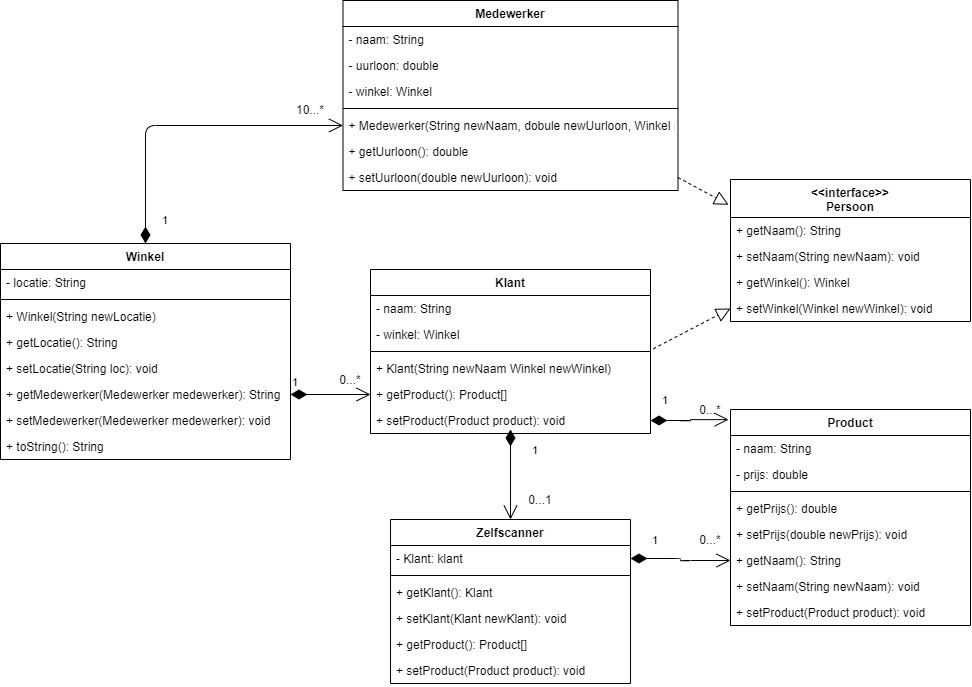

The diagram above was exported from draw.io. Its source (the exported page's mxGraphModel, read from the mxfile embedded in the PNG):
<mxGraphModel dx="1483" dy="759" grid="1" gridSize="10" guides="1" tooltips="1" connect="1" arrows="1" fold="1" page="1" pageScale="1" pageWidth="1100" pageHeight="850" background="#ffffff" math="0" shadow="0">
  <root>
    <mxCell id="0" />
    <mxCell id="1" parent="0" />
    <mxCell id="-2_4ZMyaUm3v1hpu8tIk-11" value="Klant" style="swimlane;fontStyle=1;align=center;verticalAlign=top;childLayout=stackLayout;horizontal=1;startSize=26;horizontalStack=0;resizeParent=1;resizeParentMax=0;resizeLast=0;collapsible=1;marginBottom=0;" parent="1" vertex="1">
      <mxGeometry x="400" y="360" width="280" height="164" as="geometry" />
    </mxCell>
    <mxCell id="-2_4ZMyaUm3v1hpu8tIk-12" value="- naam: String" style="text;strokeColor=none;fillColor=none;align=left;verticalAlign=top;spacingLeft=4;spacingRight=4;overflow=hidden;rotatable=0;points=[[0,0.5],[1,0.5]];portConstraint=eastwest;" parent="-2_4ZMyaUm3v1hpu8tIk-11" vertex="1">
      <mxGeometry y="26" width="280" height="26" as="geometry" />
    </mxCell>
    <mxCell id="0lROL5vyhbKHQCD6iLv3-4" value="- winkel: Winkel" style="text;strokeColor=none;fillColor=none;align=left;verticalAlign=top;spacingLeft=4;spacingRight=4;overflow=hidden;rotatable=0;points=[[0,0.5],[1,0.5]];portConstraint=eastwest;" vertex="1" parent="-2_4ZMyaUm3v1hpu8tIk-11">
      <mxGeometry y="52" width="280" height="26" as="geometry" />
    </mxCell>
    <mxCell id="-2_4ZMyaUm3v1hpu8tIk-13" value="" style="line;strokeWidth=1;fillColor=none;align=left;verticalAlign=middle;spacingTop=-1;spacingLeft=3;spacingRight=3;rotatable=0;labelPosition=right;points=[];portConstraint=eastwest;" parent="-2_4ZMyaUm3v1hpu8tIk-11" vertex="1">
      <mxGeometry y="78" width="280" height="8" as="geometry" />
    </mxCell>
    <mxCell id="0lROL5vyhbKHQCD6iLv3-3" value="+ Klant(String newNaam Winkel newWinkel)" style="text;strokeColor=none;fillColor=none;align=left;verticalAlign=top;spacingLeft=4;spacingRight=4;overflow=hidden;rotatable=0;points=[[0,0.5],[1,0.5]];portConstraint=eastwest;" vertex="1" parent="-2_4ZMyaUm3v1hpu8tIk-11">
      <mxGeometry y="86" width="280" height="26" as="geometry" />
    </mxCell>
    <mxCell id="-2_4ZMyaUm3v1hpu8tIk-15" value="+ getProduct(): Product[]&#10;" style="text;strokeColor=none;fillColor=none;align=left;verticalAlign=top;spacingLeft=4;spacingRight=4;overflow=hidden;rotatable=0;points=[[0,0.5],[1,0.5]];portConstraint=eastwest;" parent="-2_4ZMyaUm3v1hpu8tIk-11" vertex="1">
      <mxGeometry y="112" width="280" height="26" as="geometry" />
    </mxCell>
    <mxCell id="-2_4ZMyaUm3v1hpu8tIk-38" value="+ setProduct(Product product): void&#10;" style="text;strokeColor=none;fillColor=none;align=left;verticalAlign=top;spacingLeft=4;spacingRight=4;overflow=hidden;rotatable=0;points=[[0,0.5],[1,0.5]];portConstraint=eastwest;" parent="-2_4ZMyaUm3v1hpu8tIk-11" vertex="1">
      <mxGeometry y="138" width="280" height="26" as="geometry" />
    </mxCell>
    <mxCell id="-2_4ZMyaUm3v1hpu8tIk-16" value="Zelfscanner" style="swimlane;fontStyle=1;align=center;verticalAlign=top;childLayout=stackLayout;horizontal=1;startSize=26;horizontalStack=0;resizeParent=1;resizeParentMax=0;resizeLast=0;collapsible=1;marginBottom=0;" parent="1" vertex="1">
      <mxGeometry x="420" y="610" width="240" height="164" as="geometry" />
    </mxCell>
    <mxCell id="-2_4ZMyaUm3v1hpu8tIk-17" value="- Klant: klant" style="text;strokeColor=none;fillColor=none;align=left;verticalAlign=top;spacingLeft=4;spacingRight=4;overflow=hidden;rotatable=0;points=[[0,0.5],[1,0.5]];portConstraint=eastwest;" parent="-2_4ZMyaUm3v1hpu8tIk-16" vertex="1">
      <mxGeometry y="26" width="240" height="26" as="geometry" />
    </mxCell>
    <mxCell id="-2_4ZMyaUm3v1hpu8tIk-18" value="" style="line;strokeWidth=1;fillColor=none;align=left;verticalAlign=middle;spacingTop=-1;spacingLeft=3;spacingRight=3;rotatable=0;labelPosition=right;points=[];portConstraint=eastwest;" parent="-2_4ZMyaUm3v1hpu8tIk-16" vertex="1">
      <mxGeometry y="52" width="240" height="8" as="geometry" />
    </mxCell>
    <mxCell id="-2_4ZMyaUm3v1hpu8tIk-19" value="+ getKlant(): Klant&#10;" style="text;strokeColor=none;fillColor=none;align=left;verticalAlign=top;spacingLeft=4;spacingRight=4;overflow=hidden;rotatable=0;points=[[0,0.5],[1,0.5]];portConstraint=eastwest;" parent="-2_4ZMyaUm3v1hpu8tIk-16" vertex="1">
      <mxGeometry y="60" width="240" height="26" as="geometry" />
    </mxCell>
    <mxCell id="-2_4ZMyaUm3v1hpu8tIk-20" value="+ setKlant(Klant newKlant): void&#10;" style="text;strokeColor=none;fillColor=none;align=left;verticalAlign=top;spacingLeft=4;spacingRight=4;overflow=hidden;rotatable=0;points=[[0,0.5],[1,0.5]];portConstraint=eastwest;" parent="-2_4ZMyaUm3v1hpu8tIk-16" vertex="1">
      <mxGeometry y="86" width="240" height="26" as="geometry" />
    </mxCell>
    <mxCell id="-2_4ZMyaUm3v1hpu8tIk-81" value="+ getProduct(): Product[]&#10;" style="text;strokeColor=none;fillColor=none;align=left;verticalAlign=top;spacingLeft=4;spacingRight=4;overflow=hidden;rotatable=0;points=[[0,0.5],[1,0.5]];portConstraint=eastwest;" parent="-2_4ZMyaUm3v1hpu8tIk-16" vertex="1">
      <mxGeometry y="112" width="240" height="26" as="geometry" />
    </mxCell>
    <mxCell id="-2_4ZMyaUm3v1hpu8tIk-82" value="+ setProduct(Product product): void&#10;" style="text;strokeColor=none;fillColor=none;align=left;verticalAlign=top;spacingLeft=4;spacingRight=4;overflow=hidden;rotatable=0;points=[[0,0.5],[1,0.5]];portConstraint=eastwest;" parent="-2_4ZMyaUm3v1hpu8tIk-16" vertex="1">
      <mxGeometry y="138" width="240" height="26" as="geometry" />
    </mxCell>
    <mxCell id="-2_4ZMyaUm3v1hpu8tIk-6" value="Medewerker" style="swimlane;fontStyle=1;align=center;verticalAlign=top;childLayout=stackLayout;horizontal=1;startSize=26;horizontalStack=0;resizeParent=1;resizeParentMax=0;resizeLast=0;collapsible=1;marginBottom=0;" parent="1" vertex="1">
      <mxGeometry x="372.5" y="91" width="335" height="190" as="geometry" />
    </mxCell>
    <mxCell id="PQ3dc1cLdvauBR6-0Fz--10" value="- naam: String&#10;" style="text;strokeColor=none;fillColor=none;align=left;verticalAlign=top;spacingLeft=4;spacingRight=4;overflow=hidden;rotatable=0;points=[[0,0.5],[1,0.5]];portConstraint=eastwest;" parent="-2_4ZMyaUm3v1hpu8tIk-6" vertex="1">
      <mxGeometry y="26" width="335" height="26" as="geometry" />
    </mxCell>
    <mxCell id="-2_4ZMyaUm3v1hpu8tIk-9" value="- uurloon: double&#10;" style="text;strokeColor=none;fillColor=none;align=left;verticalAlign=top;spacingLeft=4;spacingRight=4;overflow=hidden;rotatable=0;points=[[0,0.5],[1,0.5]];portConstraint=eastwest;" parent="-2_4ZMyaUm3v1hpu8tIk-6" vertex="1">
      <mxGeometry y="52" width="335" height="26" as="geometry" />
    </mxCell>
    <mxCell id="0lROL5vyhbKHQCD6iLv3-5" value="- winkel: Winkel&#10;" style="text;strokeColor=none;fillColor=none;align=left;verticalAlign=top;spacingLeft=4;spacingRight=4;overflow=hidden;rotatable=0;points=[[0,0.5],[1,0.5]];portConstraint=eastwest;" vertex="1" parent="-2_4ZMyaUm3v1hpu8tIk-6">
      <mxGeometry y="78" width="335" height="26" as="geometry" />
    </mxCell>
    <mxCell id="-2_4ZMyaUm3v1hpu8tIk-8" value="" style="line;strokeWidth=1;fillColor=none;align=left;verticalAlign=middle;spacingTop=-1;spacingLeft=3;spacingRight=3;rotatable=0;labelPosition=right;points=[];portConstraint=eastwest;" parent="-2_4ZMyaUm3v1hpu8tIk-6" vertex="1">
      <mxGeometry y="104" width="335" height="8" as="geometry" />
    </mxCell>
    <mxCell id="-2_4ZMyaUm3v1hpu8tIk-41" value="+ Medewerker(String newNaam, dobule newUurloon, Winkel newWinkel)&#10;" style="text;strokeColor=none;fillColor=none;align=left;verticalAlign=top;spacingLeft=4;spacingRight=4;overflow=hidden;rotatable=0;points=[[0,0.5],[1,0.5]];portConstraint=eastwest;" parent="-2_4ZMyaUm3v1hpu8tIk-6" vertex="1">
      <mxGeometry y="112" width="335" height="26" as="geometry" />
    </mxCell>
    <mxCell id="-2_4ZMyaUm3v1hpu8tIk-40" value="+ getUurloon(): double&#10;" style="text;strokeColor=none;fillColor=none;align=left;verticalAlign=top;spacingLeft=4;spacingRight=4;overflow=hidden;rotatable=0;points=[[0,0.5],[1,0.5]];portConstraint=eastwest;" parent="-2_4ZMyaUm3v1hpu8tIk-6" vertex="1">
      <mxGeometry y="138" width="335" height="26" as="geometry" />
    </mxCell>
    <mxCell id="-2_4ZMyaUm3v1hpu8tIk-75" value="+ setUurloon(double newUurloon): void&#10;" style="text;strokeColor=none;fillColor=none;align=left;verticalAlign=top;spacingLeft=4;spacingRight=4;overflow=hidden;rotatable=0;points=[[0,0.5],[1,0.5]];portConstraint=eastwest;" parent="-2_4ZMyaUm3v1hpu8tIk-6" vertex="1">
      <mxGeometry y="164" width="335" height="26" as="geometry" />
    </mxCell>
    <mxCell id="-2_4ZMyaUm3v1hpu8tIk-28" value="&lt;&lt;interface&gt;&gt;&#10;Persoon&#10;" style="swimlane;fontStyle=1;align=center;verticalAlign=top;childLayout=stackLayout;horizontal=1;startSize=38;horizontalStack=0;resizeParent=1;resizeParentMax=0;resizeLast=0;collapsible=1;marginBottom=0;" parent="1" vertex="1">
      <mxGeometry x="760" y="270" width="240" height="142" as="geometry" />
    </mxCell>
    <mxCell id="-2_4ZMyaUm3v1hpu8tIk-31" value="+ getNaam(): String&#10;" style="text;strokeColor=none;fillColor=none;align=left;verticalAlign=top;spacingLeft=4;spacingRight=4;overflow=hidden;rotatable=0;points=[[0,0.5],[1,0.5]];portConstraint=eastwest;" parent="-2_4ZMyaUm3v1hpu8tIk-28" vertex="1">
      <mxGeometry y="38" width="240" height="26" as="geometry" />
    </mxCell>
    <mxCell id="-2_4ZMyaUm3v1hpu8tIk-32" value="+ setNaam(String newNaam): void&#10;" style="text;strokeColor=none;fillColor=none;align=left;verticalAlign=top;spacingLeft=4;spacingRight=4;overflow=hidden;rotatable=0;points=[[0,0.5],[1,0.5]];portConstraint=eastwest;" parent="-2_4ZMyaUm3v1hpu8tIk-28" vertex="1">
      <mxGeometry y="64" width="240" height="26" as="geometry" />
    </mxCell>
    <mxCell id="0lROL5vyhbKHQCD6iLv3-8" value="+ getWinkel(): Winkel&#10;" style="text;strokeColor=none;fillColor=none;align=left;verticalAlign=top;spacingLeft=4;spacingRight=4;overflow=hidden;rotatable=0;points=[[0,0.5],[1,0.5]];portConstraint=eastwest;" vertex="1" parent="-2_4ZMyaUm3v1hpu8tIk-28">
      <mxGeometry y="90" width="240" height="26" as="geometry" />
    </mxCell>
    <mxCell id="0lROL5vyhbKHQCD6iLv3-9" value="+ setWinkel(Winkel newWinkel): void&#10;" style="text;strokeColor=none;fillColor=none;align=left;verticalAlign=top;spacingLeft=4;spacingRight=4;overflow=hidden;rotatable=0;points=[[0,0.5],[1,0.5]];portConstraint=eastwest;" vertex="1" parent="-2_4ZMyaUm3v1hpu8tIk-28">
      <mxGeometry y="116" width="240" height="26" as="geometry" />
    </mxCell>
    <mxCell id="-2_4ZMyaUm3v1hpu8tIk-21" value="Product" style="swimlane;fontStyle=1;align=center;verticalAlign=top;childLayout=stackLayout;horizontal=1;startSize=26;horizontalStack=0;resizeParent=1;resizeParentMax=0;resizeLast=0;collapsible=1;marginBottom=0;" parent="1" vertex="1">
      <mxGeometry x="760" y="500" width="240" height="216" as="geometry" />
    </mxCell>
    <mxCell id="-2_4ZMyaUm3v1hpu8tIk-22" value="- naam: String" style="text;strokeColor=none;fillColor=none;align=left;verticalAlign=top;spacingLeft=4;spacingRight=4;overflow=hidden;rotatable=0;points=[[0,0.5],[1,0.5]];portConstraint=eastwest;" parent="-2_4ZMyaUm3v1hpu8tIk-21" vertex="1">
      <mxGeometry y="26" width="240" height="26" as="geometry" />
    </mxCell>
    <mxCell id="-2_4ZMyaUm3v1hpu8tIk-24" value="- prijs: double&#10;" style="text;strokeColor=none;fillColor=none;align=left;verticalAlign=top;spacingLeft=4;spacingRight=4;overflow=hidden;rotatable=0;points=[[0,0.5],[1,0.5]];portConstraint=eastwest;" parent="-2_4ZMyaUm3v1hpu8tIk-21" vertex="1">
      <mxGeometry y="52" width="240" height="26" as="geometry" />
    </mxCell>
    <mxCell id="-2_4ZMyaUm3v1hpu8tIk-23" value="" style="line;strokeWidth=1;fillColor=none;align=left;verticalAlign=middle;spacingTop=-1;spacingLeft=3;spacingRight=3;rotatable=0;labelPosition=right;points=[];portConstraint=eastwest;" parent="-2_4ZMyaUm3v1hpu8tIk-21" vertex="1">
      <mxGeometry y="78" width="240" height="8" as="geometry" />
    </mxCell>
    <mxCell id="-2_4ZMyaUm3v1hpu8tIk-25" value="+ getPrijs(): double&#10;" style="text;strokeColor=none;fillColor=none;align=left;verticalAlign=top;spacingLeft=4;spacingRight=4;overflow=hidden;rotatable=0;points=[[0,0.5],[1,0.5]];portConstraint=eastwest;" parent="-2_4ZMyaUm3v1hpu8tIk-21" vertex="1">
      <mxGeometry y="86" width="240" height="26" as="geometry" />
    </mxCell>
    <mxCell id="-2_4ZMyaUm3v1hpu8tIk-35" value="+ setPrijs(double newPrijs): void" style="text;strokeColor=none;fillColor=none;align=left;verticalAlign=top;spacingLeft=4;spacingRight=4;overflow=hidden;rotatable=0;points=[[0,0.5],[1,0.5]];portConstraint=eastwest;" parent="-2_4ZMyaUm3v1hpu8tIk-21" vertex="1">
      <mxGeometry y="112" width="240" height="26" as="geometry" />
    </mxCell>
    <mxCell id="PQ3dc1cLdvauBR6-0Fz--1" value="+ getNaam(): String&#10;" style="text;strokeColor=none;fillColor=none;align=left;verticalAlign=top;spacingLeft=4;spacingRight=4;overflow=hidden;rotatable=0;points=[[0,0.5],[1,0.5]];portConstraint=eastwest;" parent="-2_4ZMyaUm3v1hpu8tIk-21" vertex="1">
      <mxGeometry y="138" width="240" height="26" as="geometry" />
    </mxCell>
    <mxCell id="PQ3dc1cLdvauBR6-0Fz--2" value="+ setNaam(String newNaam): void&#10;" style="text;strokeColor=none;fillColor=none;align=left;verticalAlign=top;spacingLeft=4;spacingRight=4;overflow=hidden;rotatable=0;points=[[0,0.5],[1,0.5]];portConstraint=eastwest;" parent="-2_4ZMyaUm3v1hpu8tIk-21" vertex="1">
      <mxGeometry y="164" width="240" height="26" as="geometry" />
    </mxCell>
    <mxCell id="0lROL5vyhbKHQCD6iLv3-13" value="+ setProduct(Product product): void&#10;" style="text;strokeColor=none;fillColor=none;align=left;verticalAlign=top;spacingLeft=4;spacingRight=4;overflow=hidden;rotatable=0;points=[[0,0.5],[1,0.5]];portConstraint=eastwest;" vertex="1" parent="-2_4ZMyaUm3v1hpu8tIk-21">
      <mxGeometry y="190" width="240" height="26" as="geometry" />
    </mxCell>
    <mxCell id="-2_4ZMyaUm3v1hpu8tIk-1" value="Winkel" style="swimlane;fontStyle=1;align=center;verticalAlign=top;childLayout=stackLayout;horizontal=1;startSize=26;horizontalStack=0;resizeParent=1;resizeParentMax=0;resizeLast=0;collapsible=1;marginBottom=0;" parent="1" vertex="1">
      <mxGeometry x="30" y="334" width="290" height="216" as="geometry" />
    </mxCell>
    <mxCell id="-2_4ZMyaUm3v1hpu8tIk-2" value="- locatie: String" style="text;strokeColor=none;fillColor=none;align=left;verticalAlign=top;spacingLeft=4;spacingRight=4;overflow=hidden;rotatable=0;points=[[0,0.5],[1,0.5]];portConstraint=eastwest;" parent="-2_4ZMyaUm3v1hpu8tIk-1" vertex="1">
      <mxGeometry y="26" width="290" height="26" as="geometry" />
    </mxCell>
    <mxCell id="-2_4ZMyaUm3v1hpu8tIk-3" value="" style="line;strokeWidth=1;fillColor=none;align=left;verticalAlign=middle;spacingTop=-1;spacingLeft=3;spacingRight=3;rotatable=0;labelPosition=right;points=[];portConstraint=eastwest;" parent="-2_4ZMyaUm3v1hpu8tIk-1" vertex="1">
      <mxGeometry y="52" width="290" height="8" as="geometry" />
    </mxCell>
    <mxCell id="0lROL5vyhbKHQCD6iLv3-1" value="+ Winkel(String newLocatie)" style="text;strokeColor=none;fillColor=none;align=left;verticalAlign=top;spacingLeft=4;spacingRight=4;overflow=hidden;rotatable=0;points=[[0,0.5],[1,0.5]];portConstraint=eastwest;" vertex="1" parent="-2_4ZMyaUm3v1hpu8tIk-1">
      <mxGeometry y="60" width="290" height="26" as="geometry" />
    </mxCell>
    <mxCell id="-2_4ZMyaUm3v1hpu8tIk-4" value="+ getLocatie(): String&#10;" style="text;strokeColor=none;fillColor=none;align=left;verticalAlign=top;spacingLeft=4;spacingRight=4;overflow=hidden;rotatable=0;points=[[0,0.5],[1,0.5]];portConstraint=eastwest;" parent="-2_4ZMyaUm3v1hpu8tIk-1" vertex="1">
      <mxGeometry y="86" width="290" height="26" as="geometry" />
    </mxCell>
    <mxCell id="-2_4ZMyaUm3v1hpu8tIk-5" value="+ setLocatie(String loc): void&#10;" style="text;strokeColor=none;fillColor=none;align=left;verticalAlign=top;spacingLeft=4;spacingRight=4;overflow=hidden;rotatable=0;points=[[0,0.5],[1,0.5]];portConstraint=eastwest;" parent="-2_4ZMyaUm3v1hpu8tIk-1" vertex="1">
      <mxGeometry y="112" width="290" height="26" as="geometry" />
    </mxCell>
    <mxCell id="-2_4ZMyaUm3v1hpu8tIk-45" value="+ getMedewerker(Medewerker medewerker): String&#10;" style="text;strokeColor=none;fillColor=none;align=left;verticalAlign=top;spacingLeft=4;spacingRight=4;overflow=hidden;rotatable=0;points=[[0,0.5],[1,0.5]];portConstraint=eastwest;" parent="-2_4ZMyaUm3v1hpu8tIk-1" vertex="1">
      <mxGeometry y="138" width="290" height="26" as="geometry" />
    </mxCell>
    <mxCell id="-2_4ZMyaUm3v1hpu8tIk-46" value="+ setMedewerker(Medewerker medewerker): void&#10;" style="text;strokeColor=none;fillColor=none;align=left;verticalAlign=top;spacingLeft=4;spacingRight=4;overflow=hidden;rotatable=0;points=[[0,0.5],[1,0.5]];portConstraint=eastwest;" parent="-2_4ZMyaUm3v1hpu8tIk-1" vertex="1">
      <mxGeometry y="164" width="290" height="26" as="geometry" />
    </mxCell>
    <mxCell id="-2_4ZMyaUm3v1hpu8tIk-34" value="+ toString(): String&#10;" style="text;strokeColor=none;fillColor=none;align=left;verticalAlign=top;spacingLeft=4;spacingRight=4;overflow=hidden;rotatable=0;points=[[0,0.5],[1,0.5]];portConstraint=eastwest;" parent="-2_4ZMyaUm3v1hpu8tIk-1" vertex="1">
      <mxGeometry y="190" width="290" height="26" as="geometry" />
    </mxCell>
    <mxCell id="0lROL5vyhbKHQCD6iLv3-12" value="" style="endArrow=block;dashed=1;endFill=0;endSize=12;html=1;exitX=1;exitY=0.5;exitDx=0;exitDy=0;entryX=-0.008;entryY=0.178;entryDx=0;entryDy=0;entryPerimeter=0;" edge="1" parent="1" source="-2_4ZMyaUm3v1hpu8tIk-75" target="-2_4ZMyaUm3v1hpu8tIk-28">
      <mxGeometry width="160" relative="1" as="geometry">
        <mxPoint x="550" y="500" as="sourcePoint" />
        <mxPoint x="710" y="500" as="targetPoint" />
      </mxGeometry>
    </mxCell>
    <mxCell id="0lROL5vyhbKHQCD6iLv3-14" value="" style="endArrow=block;dashed=1;endFill=0;endSize=12;html=1;entryX=0;entryY=0.5;entryDx=0;entryDy=0;exitX=1.01;exitY=1.049;exitDx=0;exitDy=0;exitPerimeter=0;" edge="1" parent="1" source="0lROL5vyhbKHQCD6iLv3-4" target="0lROL5vyhbKHQCD6iLv3-9">
      <mxGeometry width="160" relative="1" as="geometry">
        <mxPoint x="710" y="460" as="sourcePoint" />
        <mxPoint x="710" y="500" as="targetPoint" />
      </mxGeometry>
    </mxCell>
    <mxCell id="0lROL5vyhbKHQCD6iLv3-15" value="1" style="endArrow=open;html=1;endSize=12;startArrow=diamondThin;startSize=14;startFill=1;edgeStyle=orthogonalEdgeStyle;align=left;verticalAlign=bottom;exitX=1;exitY=0.5;exitDx=0;exitDy=0;" edge="1" parent="1" source="-2_4ZMyaUm3v1hpu8tIk-45">
      <mxGeometry x="-1" y="3" relative="1" as="geometry">
        <mxPoint x="410" y="550" as="sourcePoint" />
        <mxPoint x="400" y="485" as="targetPoint" />
      </mxGeometry>
    </mxCell>
    <mxCell id="0lROL5vyhbKHQCD6iLv3-16" value="0...*" style="text;html=1;strokeColor=none;fillColor=none;align=center;verticalAlign=middle;whiteSpace=wrap;rounded=0;" vertex="1" parent="1">
      <mxGeometry x="360" y="460" width="40" height="20" as="geometry" />
    </mxCell>
    <mxCell id="0lROL5vyhbKHQCD6iLv3-19" value="1" style="endArrow=open;html=1;endSize=12;startArrow=diamondThin;startSize=14;startFill=1;edgeStyle=orthogonalEdgeStyle;align=left;verticalAlign=bottom;exitX=0.5;exitY=0;exitDx=0;exitDy=0;entryX=0;entryY=0.5;entryDx=0;entryDy=0;" edge="1" parent="1" source="-2_4ZMyaUm3v1hpu8tIk-1" target="-2_4ZMyaUm3v1hpu8tIk-41">
      <mxGeometry x="-0.1569" y="-104" relative="1" as="geometry">
        <mxPoint x="550" y="500" as="sourcePoint" />
        <mxPoint x="710" y="500" as="targetPoint" />
        <mxPoint as="offset" />
      </mxGeometry>
    </mxCell>
    <mxCell id="0lROL5vyhbKHQCD6iLv3-20" value="10...*" style="text;html=1;strokeColor=none;fillColor=none;align=center;verticalAlign=middle;whiteSpace=wrap;rounded=0;" vertex="1" parent="1">
      <mxGeometry x="320" y="190" width="40" height="20" as="geometry" />
    </mxCell>
    <mxCell id="0lROL5vyhbKHQCD6iLv3-21" value="1" style="endArrow=open;html=1;endSize=12;startArrow=diamondThin;startSize=14;startFill=1;edgeStyle=orthogonalEdgeStyle;align=left;verticalAlign=bottom;" edge="1" parent="1" target="-2_4ZMyaUm3v1hpu8tIk-16">
      <mxGeometry x="-0.3333" y="20" relative="1" as="geometry">
        <mxPoint x="540" y="520" as="sourcePoint" />
        <mxPoint x="710" y="500" as="targetPoint" />
        <mxPoint as="offset" />
      </mxGeometry>
    </mxCell>
    <mxCell id="0lROL5vyhbKHQCD6iLv3-22" value="0...1" style="text;html=1;strokeColor=none;fillColor=none;align=center;verticalAlign=middle;whiteSpace=wrap;rounded=0;" vertex="1" parent="1">
      <mxGeometry x="550" y="580" width="40" height="20" as="geometry" />
    </mxCell>
    <mxCell id="0lROL5vyhbKHQCD6iLv3-23" value="1" style="endArrow=open;html=1;endSize=12;startArrow=diamondThin;startSize=14;startFill=1;edgeStyle=orthogonalEdgeStyle;align=left;verticalAlign=bottom;entryX=0;entryY=0.5;entryDx=0;entryDy=0;exitX=1;exitY=0.5;exitDx=0;exitDy=0;" edge="1" parent="1" source="-2_4ZMyaUm3v1hpu8tIk-17" target="PQ3dc1cLdvauBR6-0Fz--1">
      <mxGeometry x="-0.6078" y="9" relative="1" as="geometry">
        <mxPoint x="670" y="651" as="sourcePoint" />
        <mxPoint x="710" y="500" as="targetPoint" />
        <mxPoint as="offset" />
      </mxGeometry>
    </mxCell>
    <mxCell id="0lROL5vyhbKHQCD6iLv3-24" value="0...*" style="text;html=1;strokeColor=none;fillColor=none;align=center;verticalAlign=middle;whiteSpace=wrap;rounded=0;" vertex="1" parent="1">
      <mxGeometry x="720" y="620" width="40" height="20" as="geometry" />
    </mxCell>
    <mxCell id="0lROL5vyhbKHQCD6iLv3-25" value="1" style="endArrow=open;html=1;endSize=12;startArrow=diamondThin;startSize=14;startFill=1;edgeStyle=orthogonalEdgeStyle;align=left;verticalAlign=bottom;entryX=-0.008;entryY=0.047;entryDx=0;entryDy=0;entryPerimeter=0;exitX=1;exitY=0.5;exitDx=0;exitDy=0;" edge="1" parent="1" source="-2_4ZMyaUm3v1hpu8tIk-38" target="-2_4ZMyaUm3v1hpu8tIk-21">
      <mxGeometry x="0.0352" y="32" relative="1" as="geometry">
        <mxPoint x="550" y="500" as="sourcePoint" />
        <mxPoint x="710" y="500" as="targetPoint" />
        <mxPoint x="-31" y="22" as="offset" />
      </mxGeometry>
    </mxCell>
    <mxCell id="0lROL5vyhbKHQCD6iLv3-26" value="0...*" style="text;html=1;strokeColor=none;fillColor=none;align=center;verticalAlign=middle;whiteSpace=wrap;rounded=0;" vertex="1" parent="1">
      <mxGeometry x="720" y="490" width="40" height="20" as="geometry" />
    </mxCell>
  </root>
</mxGraphModel>